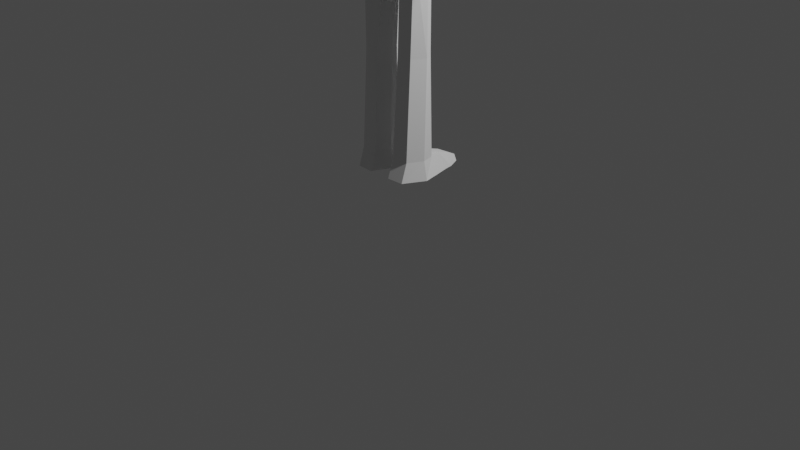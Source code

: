 # Source: boss.blend  (saved by Blender 3.6.11; exported with 4.5.12 LTS)
import bpy
from mathutils import Matrix  # noqa: F401  (used for matrix-valued properties, if any)

bpy.ops.wm.read_factory_settings(use_empty=True)
scene = bpy.context.scene
scene.name = 'Scene'

# ---- collections
col_collection = bpy.data.collections.new('Collection'); scene.collection.children.link(col_collection)

# ---- world
world_world = bpy.data.worlds.new('World'); scene.world = world_world
world_world.use_nodes = True; world_world.node_tree.nodes.clear()
_N = world_world.node_tree.nodes; _L = world_world.node_tree.links
n0 = _N.new('ShaderNodeOutputWorld'); n0.name = 'World Output'; n0.location = (300, 300)
n1 = _N.new('ShaderNodeBackground'); n1.name = 'Background'; n1.location = (10, 300)
n1.inputs[0].default_value = (0.05088, 0.05088, 0.05088, 1.0)
_L.new(n1.outputs[0], n0.inputs[0])
n0.is_active_output = True
world_world.color = (0.05088, 0.05088, 0.05088)
world_world.use_sun_shadow = False
world_world.sun_shadow_jitter_overblur = 0.0

# ---- cameras
cam_camera = bpy.data.cameras.new('Camera')
cam_camera.clip_end = 100.0
cam_camera.ortho_scale = 7.314

# ---- lights
light_light = bpy.data.lights.new('Light', 'POINT')
light_light.transmission_factor = 0.0
light_light.energy = 1000.0
light_light.shadow_soft_size = 0.1
light_light.shadow_maximum_resolution = 0.006
light_light.use_absolute_resolution = True

# ---- meshes
me_sphere = bpy.data.meshes.new('Sphere')
me_sphere.from_pydata([(0.0839, 0.1006, 4.574), (0.0, 0.1347, 4.571), (0.1196, 0.02443, 4.581), (0.08493, -0.06928, 4.589), (0.0, -0.1044, 4.593), (0.4227, 0.2126, 4.401), (0.0, 0.2179, 4.41), (0.4439, 0.0177, 4.516), (0.4643, -0.1825, 4.396), (0.0, -0.246, 4.489), (0.1898, 0.1391, 3.604), (0.0, 0.1906, 3.611), (0.2887, 0.003403, 3.609), (0.2794, -0.1524, 3.608), (0.0, -0.2347, 3.634), (0.4424, 0.02369, 4.048), (0.3121, 0.2238, 4.167), (0.0, -0.2511, 3.982), (0.3848, -0.1795, 4.162), (0.0, 0.218, 4.001), (0.5652, 0.1876, 4.381), (0.5828, 0.0182, 4.477), (0.5998, -0.1487, 4.377), (0.5816, 0.0232, 4.086), (0.5646, 0.1901, 4.186), (0.5992, -0.1462, 4.182), (1.347, 0.1197, 4.341), (1.346, 0.01922, 4.397), (1.356, -0.07974, 4.338), (1.345, 0.02218, 4.166), (1.347, 0.1211, 4.225), (1.356, -0.07826, 4.222), (1.41, 0.1299, 4.347), (1.415, 0.01906, 4.409), (1.426, -0.09013, 4.344), (1.414, 0.02233, 4.154), (1.41, 0.1315, 4.219), (1.426, -0.08849, 4.216), (2.115, 0.102, 4.33), (2.114, 0.01948, 4.352), (2.122, -0.06186, 4.328), (2.113, 0.02191, 4.21), (2.115, 0.1033, 4.235), (2.122, -0.06064, 4.233), (0.1815, 0.153, 3.163), (0.0, 0.1795, 3.17), (0.3212, -0.01023, 3.161), (0.2623, -0.1496, 3.163), (0.0, -0.2309, 3.17), (0.2742, 0.1413, 2.783), (0.0, 0.18, 2.79), (0.378, 0.001273, 2.831), (0.334, -0.1342, 2.8), (0.0, -0.2561, 2.753), (0.378, 0.001273, 2.831), (0.334, -0.1342, 2.8), (0.422, -0.03092, 0.5662), (0.0, -0.03005, 2.656), (0.0, 0.146, 2.676), (0.0, -0.1162, 2.613), (0.1043, -0.09172, 2.615), (0.0943, 0.1248, 2.616), (0.05719, 0.01951, 2.562), (0.3738, 0.0008115, 1.775), (0.3023, -0.1426, 1.774), (0.2854, 0.1345, 1.779), (0.1254, 0.1247, 1.78), (0.1423, -0.1525, 1.776), (0.07927, -0.01881, 1.779), (0.3843, -0.03092, 0.7613), (0.3045, -0.1909, 0.7595), (0.3327, 0.1181, 0.7538), (0.1072, 0.1072, 0.7501), (0.1261, -0.2018, 0.7614), (0.0558, -0.05279, 0.765), (0.0, 0.1795, 3.17), (0.0, -0.09769, 4.673), (0.08493, -0.06317, 4.666), (0.1196, 0.02903, 4.647), (0.0, 0.1375, 4.625), (0.0839, 0.104, 4.632), (0.0, -0.2086, 4.845), (0.174, -0.136, 4.809), (0.2218, 0.05198, 4.683), (0.0, 0.2606, 4.658), (0.1581, 0.221, 4.653), (0.0, -0.1881, 5.07), (0.174, -0.1215, 5.12), (0.2692, 0.1127, 5.059), (0.0, 0.3397, 5.021), (0.1917, 0.3073, 5.012), (0.0, -0.1226, 5.166), (0.08568, -0.08163, 5.189), (0.1299, 0.1114, 5.219), (0.0, 0.2492, 5.194), (0.09957, 0.2121, 5.182), (0.3045, -0.2537, 0.5644), (0.3871, 0.1422, 0.5698), (0.06011, 0.1072, 0.5716), (0.1261, -0.2646, 0.5663), (0.02555, -0.05279, 0.5699), (0.2739, 0.5283, 0.5719), (0.1359, 0.5321, 0.5703), (0.2362, 0.5353, 0.6301), (0.1775, 0.5365, 0.6227), (0.1175, 0.2366, 0.7399), (0.07935, 0.292, 0.5716), (0.303, 0.2432, 0.7489), (0.3462, 0.3084, 0.5698), (0.1345, 0.4043, 0.691), (0.267, 0.4061, 0.6963), (0.09213, 0.4091, 0.5689), (0.3294, 0.4007, 0.5692), (0.2214, 0.1703, 3.811), (2.169, 0.08848, 4.299), (2.167, 0.02396, 4.316), (2.174, -0.0396, 4.298), (2.167, 0.02587, 4.247), (2.169, 0.08943, 4.264), (2.174, -0.03865, 4.264), (2.34, 0.1317, 4.307), (2.363, 0.0415, 4.31), (2.398, -0.04415, 4.306), (2.362, 0.04396, 4.234), (2.339, 0.1329, 4.257), (2.397, -0.04292, 4.256), (2.522, 0.122, 4.291), (2.524, 0.04248, 4.301), (2.537, -0.03529, 4.291), (2.524, 0.0448, 4.262), (2.521, 0.1231, 4.272), (2.536, -0.03413, 4.271), (2.201, 0.1308, 4.301), (2.201, 0.1317, 4.266), (2.361, 0.2045, 4.309), (2.36, 0.2056, 4.258), (0.2618, 0.09415, 4.909), (0.174, -0.1506, 4.932), (0.0, -0.2135, 4.925), (0.177, 0.2998, 4.836), (0.0, 0.1238, 5.235), (0.0, -0.05141, 5.2), (0.0, -0.1226, 5.166), (0.08568, -0.08163, 5.189), (0.0, -0.05141, 5.2), (0.0, 0.3319, 4.814), (0.2814, 0.08436, 5.093), (0.1904, 0.3119, 5.042), (0.2713, 0.05845, 4.882), (0.1878, 0.3031, 4.866), (0.0, 0.3524, 4.993), (0.0, 0.341, 4.845), (0.1878, 0.3031, 4.866), (0.1917, 0.3073, 5.012), (0.2692, 0.1127, 5.059), (0.2618, 0.09415, 4.909), (0.1971, 0.3572, 4.864), (0.2038, 0.3647, 5.008), (0.0, 0.4047, 4.991), (0.0, 0.3932, 4.844), (0.1971, 0.3572, 4.864), (0.2038, 0.3647, 5.008), (0.3155, 0.1362, 5.048), (0.3081, 0.1146, 4.912), (0.0, 0.3319, 4.814)], [], [(0, 1, 79, 80), (51, 55, 54), (111, 109, 104, 102), (58, 50, 61), (50, 49, 61), (4, 3, 77, 76), (6, 1, 0, 5), (7, 2, 3, 8), (7, 5, 0, 2), (9, 8, 3, 4), (10, 113, 12), (13, 18, 17, 14), (10, 11, 19, 113), (13, 12, 15, 18), (16, 19, 6, 5), (18, 8, 9, 17), (23, 25, 18, 15), (25, 22, 8, 18), (24, 23, 15, 16), (21, 7, 8, 22), (24, 16, 5, 20), (20, 5, 7, 21), (26, 20, 21, 27), (30, 29, 23, 24), (31, 28, 22, 25), (27, 21, 22, 28), (29, 31, 25, 23), (30, 24, 20, 26), (35, 37, 31, 29), (36, 30, 26, 32), (32, 26, 27, 33), (36, 35, 29, 30), (37, 34, 28, 31), (33, 27, 28, 34), (42, 41, 35, 36), (43, 40, 34, 37), (39, 33, 34, 40), (41, 43, 37, 35), (42, 36, 32, 38), (38, 32, 33, 39), (47, 46, 12, 13), (46, 44, 10, 12), (48, 47, 13, 14), (45, 11, 10, 44), (52, 47, 48, 53), (49, 50, 45, 44), (51, 46, 47, 52), (51, 49, 44, 46), (63, 54, 55, 64), (51, 52, 55), (53, 57, 59, 60, 55, 52), (74, 72, 98, 100), (62, 60, 59, 57), (64, 55, 60, 67), (57, 58, 61, 62), (66, 68, 62, 61), (65, 66, 61, 49), (63, 65, 49, 54), (68, 67, 60, 62), (73, 70, 64, 67), (71, 65, 63, 69), (74, 73, 67, 68), (72, 66, 65, 71), (69, 63, 64, 70), (72, 74, 68, 66), (2, 0, 80, 78), (77, 78, 83, 82), (3, 2, 78, 77), (137, 148, 146, 87), (76, 77, 82, 81), (80, 79, 84, 85), (78, 80, 85, 83), (146, 147, 95, 93), (136, 149, 152, 155), (138, 137, 87, 86), (86, 87, 92, 91), (147, 89, 94, 95), (87, 146, 93, 92), (89, 86, 91, 141, 140, 94), (75, 6, 19, 11), (69, 70, 96, 56), (73, 74, 100, 99), (70, 73, 99, 96), (71, 69, 56, 97), (99, 100, 98, 97, 56, 96), (104, 103, 101, 102), (109, 110, 103, 104), (112, 111, 102, 101), (110, 112, 101, 103), (71, 97, 108, 107), (97, 98, 106, 108), (72, 71, 107, 105), (98, 72, 105, 106), (107, 108, 112, 110), (108, 106, 111, 112), (105, 107, 110, 109), (106, 105, 109, 111), (12, 10, 11, 14, 13), (113, 19, 16), (12, 113, 16, 15), (39, 40, 116, 115), (43, 41, 117, 119), (42, 38, 114, 118), (38, 39, 115, 114), (41, 42, 118, 117), (40, 43, 119, 116), (114, 115, 121, 120), (117, 118, 124, 123), (116, 119, 125, 122), (115, 116, 122, 121), (119, 117, 123, 125), (120, 124, 135, 134), (125, 123, 129, 131), (124, 120, 126, 130), (120, 121, 127, 126), (123, 124, 130, 129), (122, 125, 131, 128), (121, 122, 128, 127), (126, 127, 128, 131, 129, 130), (133, 132, 134, 135), (114, 120, 134, 132), (118, 114, 132, 133), (124, 118, 133, 135), (81, 82, 137, 138), (83, 85, 139, 148), (82, 83, 148, 137), (143, 144, 142), (145, 139, 85, 84), (93, 141, 92), (141, 93, 140), (88, 90, 147, 146), (151, 149, 139, 145), (136, 88, 146, 148), (149, 136, 148, 139), (153, 154, 162, 161), (150, 89, 147, 90), (155, 152, 160, 163), (88, 136, 155, 154), (90, 88, 154, 153), (149, 90, 153, 152), (158, 157, 156, 159), (163, 160, 161, 162), (150, 90, 157, 158), (149, 151, 159, 156), (154, 155, 163, 162), (152, 153, 161, 160), (90, 149, 156, 157), (94, 140, 93, 95)])
_uv = me_sphere.uv_layers.new(name='UVMap')
_uv.uv.foreach_set('vector', [0.5312, 0.5625, 0.5312, 0.5, 0.5312, 0.5, 0.5312, 0.5625, 0.5, 0.5625, 0.4688, 0.5625, 0.5, 0.5625, 0.08898, 0.09421, 0.08898, 0.09421, 0.08898, 0.09421, 0.08898, 0.09421, 0.0, 0.0, 0.0, 0.0, 0.08898, 0.09421, 0.0, 0.0, 0.0, 0.0, 0.08898, 0.09421, 0.4687, 0.5, 0.4688, 0.5625, 0.4688, 0.5625, 0.4687, 0.5, 0.5312, 0.5, 0.5312, 0.5, 0.5312, 0.5625, 0.5312, 0.5625, 0.5, 0.5625, 0.5, 0.5625, 0.4688, 0.5625, 0.4688, 0.5625, 0.5, 0.5625, 0.5312, 0.5625, 0.5312, 0.5625, 0.5, 0.5625, 0.4687, 0.5, 0.4688, 0.5625, 0.4688, 0.5625, 0.4687, 0.5, 0.5312, 0.5625, 0.5312, 0.5625, 0.5, 0.5625, 0.4688, 0.5625, 0.4688, 0.5625, 0.4687, 0.5, 0.4687, 0.5, 0.5312, 0.5625, 0.5312, 0.5, 0.5313, 0.5, 0.5312, 0.5625, 0.4688, 0.5625, 0.5, 0.5625, 0.5, 0.5625, 0.4688, 0.5625, 0.5312, 0.5625, 0.5313, 0.5, 0.5312, 0.5, 0.5312, 0.5625, 0.4688, 0.5625, 0.4688, 0.5625, 0.4687, 0.5, 0.4687, 0.5, 0.5, 0.5625, 0.4688, 0.5625, 0.4688, 0.5625, 0.5, 0.5625, 0.4688, 0.5625, 0.4688, 0.5625, 0.4688, 0.5625, 0.4688, 0.5625, 0.5312, 0.5625, 0.5, 0.5625, 0.5, 0.5625, 0.5312, 0.5625, 0.5, 0.5625, 0.5, 0.5625, 0.4688, 0.5625, 0.4688, 0.5625, 0.5312, 0.5625, 0.5312, 0.5625, 0.5312, 0.5625, 0.5312, 0.5625, 0.5312, 0.5625, 0.5312, 0.5625, 0.5, 0.5625, 0.5, 0.5625, 0.5312, 0.5625, 0.5312, 0.5625, 0.5, 0.5625, 0.5, 0.5625, 0.5312, 0.5625, 0.5, 0.5625, 0.5, 0.5625, 0.5312, 0.5625, 0.4688, 0.5625, 0.4688, 0.5625, 0.4688, 0.5625, 0.4688, 0.5625, 0.5, 0.5625, 0.5, 0.5625, 0.4688, 0.5625, 0.4688, 0.5625, 0.5, 0.5625, 0.4688, 0.5625, 0.4688, 0.5625, 0.5, 0.5625, 0.5312, 0.5625, 0.5312, 0.5625, 0.5312, 0.5625, 0.5312, 0.5625, 0.5, 0.5625, 0.4688, 0.5625, 0.4688, 0.5625, 0.5, 0.5625, 0.5312, 0.5625, 0.5312, 0.5625, 0.5312, 0.5625, 0.5312, 0.5625, 0.5312, 0.5625, 0.5312, 0.5625, 0.5, 0.5625, 0.5, 0.5625, 0.5312, 0.5625, 0.5, 0.5625, 0.5, 0.5625, 0.5312, 0.5625, 0.4688, 0.5625, 0.4688, 0.5625, 0.4688, 0.5625, 0.4688, 0.5625, 0.5, 0.5625, 0.5, 0.5625, 0.4688, 0.5625, 0.4688, 0.5625, 0.5312, 0.5625, 0.5, 0.5625, 0.5, 0.5625, 0.5312, 0.5625, 0.4688, 0.5625, 0.4688, 0.5625, 0.4688, 0.5625, 0.4688, 0.5625, 0.5, 0.5625, 0.5, 0.5625, 0.4688, 0.5625, 0.4688, 0.5625, 0.5, 0.5625, 0.4688, 0.5625, 0.4688, 0.5625, 0.5, 0.5625, 0.5312, 0.5625, 0.5312, 0.5625, 0.5312, 0.5625, 0.5312, 0.5625, 0.5312, 0.5625, 0.5312, 0.5625, 0.5, 0.5625, 0.5, 0.5625, 0.4688, 0.5625, 0.5, 0.5625, 0.5, 0.5625, 0.4688, 0.5625, 0.5, 0.5625, 0.5312, 0.5625, 0.5312, 0.5625, 0.5, 0.5625, 0.4687, 0.5, 0.4688, 0.5625, 0.4688, 0.5625, 0.4687, 0.5, 0.5312, 0.5, 0.5312, 0.5, 0.5312, 0.5625, 0.5312, 0.5625, 0.4688, 0.5625, 0.4688, 0.5625, 0.4687, 0.5, 0.4687, 0.5, 0.5312, 0.5625, 0.5312, 0.5, 0.5312, 0.5, 0.5312, 0.5625, 0.5, 0.5625, 0.5, 0.5625, 0.4688, 0.5625, 0.4688, 0.5625, 0.5, 0.5625, 0.5312, 0.5625, 0.5312, 0.5625, 0.5, 0.5625, 0.5, 0.5625, 0.5, 0.5625, 0.4688, 0.5625, 0.4688, 0.5625, 0.5, 0.5625, 0.4688, 0.5625, 0.4688, 0.5625, 0.4687, 0.5, 0.0, 0.0, 0.0, 0.0, 0.07851, 0.09421, 0.4688, 0.5625, 0.4688, 0.5625, 0.0, 0.0, 0.08898, 0.09421, 0.08898, 0.09421, 0.0, 0.0, 0.0, 0.0, 0.07851, 0.09421, 0.0, 0.0, 0.0, 0.0, 0.4688, 0.5625, 0.4688, 0.5625, 0.07851, 0.09421, 0.07851, 0.09421, 0.0, 0.0, 0.0, 0.0, 0.08898, 0.09421, 0.0, 0.0, 0.08898, 0.09421, 0.0, 0.0, 0.0, 0.0, 0.08898, 0.09421, 0.0, 0.0, 0.08898, 0.09421, 0.08898, 0.09421, 0.0, 0.0, 0.0, 0.0, 0.0, 0.0, 0.0, 0.0, 0.0, 0.0, 0.0, 0.0, 0.07851, 0.09421, 0.07851, 0.09421, 0.0, 0.0, 0.07851, 0.09421, 0.4688, 0.5625, 0.4688, 0.5625, 0.07851, 0.09421, 0.0, 0.0, 0.0, 0.0, 0.0, 0.0, 0.0, 0.0, 0.0, 0.0, 0.07851, 0.09421, 0.07851, 0.09421, 0.0, 0.0, 0.08898, 0.09421, 0.08898, 0.09421, 0.0, 0.0, 0.0, 0.0, 0.5, 0.5625, 0.5, 0.5625, 0.4688, 0.5625, 0.4688, 0.5625, 0.08898, 0.09421, 0.0, 0.0, 0.0, 0.0, 0.08898, 0.09421, 0.5, 0.5625, 0.5312, 0.5625, 0.5312, 0.5625, 0.5, 0.5625, 0.4688, 0.5625, 0.5, 0.5625, 0.5, 0.5625, 0.4688, 0.5625, 0.4688, 0.5625, 0.5, 0.5625, 0.5, 0.5625, 0.4688, 0.5625, 0.4688, 0.5625, 0.5, 0.5625, 0.5, 0.5625, 0.4688, 0.5625, 0.4687, 0.5, 0.4688, 0.5625, 0.4688, 0.5625, 0.4687, 0.5, 0.5312, 0.5625, 0.5312, 0.5, 0.5312, 0.5, 0.5312, 0.5625, 0.5, 0.5625, 0.5312, 0.5625, 0.5312, 0.5625, 0.5, 0.5625, 0.5, 0.5625, 0.5312, 0.5625, 0.5312, 0.5625, 0.5, 0.5625, 0.5036, 0.5625, 0.5312, 0.5612, 0.5312, 0.5612, 0.5036, 0.5625, 0.4687, 0.5, 0.4688, 0.5625, 0.4688, 0.5625, 0.4687, 0.5, 0.4687, 0.5, 0.4688, 0.5625, 0.4688, 0.5625, 0.4687, 0.5, 0.5312, 0.5625, 0.5312, 0.5, 0.5312, 0.5, 0.5312, 0.5625, 0.4688, 0.5625, 0.5, 0.5625, 0.5, 0.5625, 0.4688, 0.5625, 0.0, 0.0, 0.0, 0.0, 0.0, 0.0, 0.0, 0.0, 0.0, 0.0, 0.0, 0.0, 0.0, 0.0, 0.5312, 0.5, 0.5313, 0.5, 0.5312, 0.5, 0.5, 0.5625, 0.4688, 0.5625, 0.4688, 0.5625, 0.5, 0.5625, 0.07851, 0.09421, 0.0, 0.0, 0.0, 0.0, 0.07851, 0.09421, 0.4688, 0.5625, 0.07851, 0.09421, 0.07851, 0.09421, 0.4688, 0.5625, 0.0, 0.0, 0.0, 0.0, 0.0, 0.0, 0.0, 0.0, 0.07851, 0.09421, 0.0, 0.0, 0.08898, 0.09421, 0.0, 0.0, 0.0, 0.0, 0.4688, 0.5625, 0.08898, 0.09421, 0.0, 0.0, 0.0, 0.0, 0.08898, 0.09421, 0.08898, 0.09421, 0.0, 0.0, 0.0, 0.0, 0.08898, 0.09421, 0.0, 0.0, 0.08898, 0.09421, 0.08898, 0.09421, 0.0, 0.0, 0.0, 0.0, 0.0, 0.0, 0.0, 0.0, 0.0, 0.0, 0.0, 0.0, 0.0, 0.0, 0.0, 0.0, 0.0, 0.0, 0.0, 0.0, 0.08898, 0.09421, 0.08898, 0.09421, 0.0, 0.0, 0.08898, 0.09421, 0.0, 0.0, 0.0, 0.0, 0.08898, 0.09421, 0.08898, 0.09421, 0.08898, 0.09421, 0.08898, 0.09421, 0.08898, 0.09421, 0.0, 0.0, 0.0, 0.0, 0.0, 0.0, 0.0, 0.0, 0.0, 0.0, 0.08898, 0.09421, 0.08898, 0.09421, 0.0, 0.0, 0.08898, 0.09421, 0.0, 0.0, 0.0, 0.0, 0.08898, 0.09421, 0.08898, 0.09421, 0.08898, 0.09421, 0.08898, 0.09421, 0.08898, 0.09421, 0.0, 0.0, 0.0, 0.0, 0.0, 0.0, 0.0, 0.0, 0.0, 0.0, 0.5312, 0.5625, 0.5313, 0.5, 0.5312, 0.5625, 0.5, 0.5625, 0.5312, 0.5625, 0.5312, 0.5625, 0.5, 0.5625, 0.5, 0.5625, 0.4688, 0.5625, 0.4688, 0.5625, 0.5, 0.5625, 0.4688, 0.5625, 0.5, 0.5625, 0.5, 0.5625, 0.4688, 0.5625, 0.5312, 0.5625, 0.5312, 0.5625, 0.5312, 0.5625, 0.5312, 0.5625, 0.5312, 0.5625, 0.5, 0.5625, 0.5, 0.5625, 0.5312, 0.5625, 0.5, 0.5625, 0.5312, 0.5625, 0.5312, 0.5625, 0.5, 0.5625, 0.4688, 0.5625, 0.4688, 0.5625, 0.4688, 0.5625, 0.4688, 0.5625, 0.5312, 0.5625, 0.5, 0.5625, 0.5, 0.5625, 0.5312, 0.5625, 0.5, 0.5625, 0.5312, 0.5625, 0.5312, 0.5625, 0.5, 0.5625, 0.4688, 0.5625, 0.4688, 0.5625, 0.4688, 0.5625, 0.4688, 0.5625, 0.5, 0.5625, 0.4688, 0.5625, 0.4688, 0.5625, 0.5, 0.5625, 0.4688, 0.5625, 0.5, 0.5625, 0.5, 0.5625, 0.4688, 0.5625, 0.5312, 0.5625, 0.5312, 0.5625, 0.5312, 0.5625, 0.5312, 0.5625, 0.4688, 0.5625, 0.5, 0.5625, 0.5, 0.5625, 0.4688, 0.5625, 0.5312, 0.5625, 0.5312, 0.5625, 0.5312, 0.5625, 0.5312, 0.5625, 0.5312, 0.5625, 0.5, 0.5625, 0.5, 0.5625, 0.5312, 0.5625, 0.5, 0.5625, 0.5312, 0.5625, 0.5312, 0.5625, 0.5, 0.5625, 0.4688, 0.5625, 0.4688, 0.5625, 0.4688, 0.5625, 0.4688, 0.5625, 0.5, 0.5625, 0.4688, 0.5625, 0.4688, 0.5625, 0.5, 0.5625, 0.5312, 0.5625, 0.5, 0.5625, 0.4688, 0.5625, 0.4688, 0.5625, 0.5, 0.5625, 0.5312, 0.5625, 0.5312, 0.5625, 0.5312, 0.5625, 0.5312, 0.5625, 0.5312, 0.5625, 0.5312, 0.5625, 0.5312, 0.5625, 0.5312, 0.5625, 0.5312, 0.5625, 0.5312, 0.5625, 0.5312, 0.5625, 0.5312, 0.5625, 0.5312, 0.5625, 0.5312, 0.5625, 0.5312, 0.5625, 0.5312, 0.5625, 0.5312, 0.5625, 0.4687, 0.5, 0.4688, 0.5625, 0.4688, 0.5625, 0.4687, 0.5, 0.5, 0.5625, 0.5312, 0.5625, 0.5312, 0.5625, 0.5, 0.5625, 0.4688, 0.5625, 0.5, 0.5625, 0.5, 0.5625, 0.4688, 0.5625, 0.4688, 0.5625, 0.486, 0.5, 0.4687, 0.5, 0.5312, 0.5, 0.5312, 0.5625, 0.5312, 0.5625, 0.5312, 0.5, 0.5, 0.5625, 0.486, 0.5, 0.4688, 0.5625, 0.486, 0.5, 0.5, 0.5625, 0.5016, 0.5, 0.5037, 0.5625, 0.5312, 0.5637, 0.5312, 0.5625, 0.5, 0.5625, 0.5312, 0.5, 0.5312, 0.5612, 0.5312, 0.5625, 0.5312, 0.5, 0.5036, 0.5625, 0.5037, 0.5625, 0.5, 0.5625, 0.5, 0.5625, 0.5312, 0.5612, 0.5036, 0.5625, 0.5, 0.5625, 0.5312, 0.5625, 0.5312, 0.5637, 0.5037, 0.5625, 0.5037, 0.5625, 0.5312, 0.5637, 0.5312, 0.5, 0.5312, 0.5, 0.5312, 0.5625, 0.5312, 0.5637, 0.5036, 0.5625, 0.5312, 0.5612, 0.5312, 0.5612, 0.5036, 0.5625, 0.5037, 0.5625, 0.5036, 0.5625, 0.5036, 0.5625, 0.5037, 0.5625, 0.5312, 0.5637, 0.5037, 0.5625, 0.5037, 0.5625, 0.5312, 0.5637, 0.5312, 0.5612, 0.5312, 0.5637, 0.5312, 0.5637, 0.5312, 0.5612, 0.5312, 0.5, 0.5312, 0.5637, 0.5312, 0.5612, 0.5312, 0.5, 0.5036, 0.5625, 0.5312, 0.5612, 0.5312, 0.5637, 0.5037, 0.5625, 0.5312, 0.5, 0.5312, 0.5637, 0.5312, 0.5637, 0.5312, 0.5, 0.5312, 0.5612, 0.5312, 0.5, 0.5312, 0.5, 0.5312, 0.5612, 0.5037, 0.5625, 0.5036, 0.5625, 0.5036, 0.5625, 0.5037, 0.5625, 0.5312, 0.5612, 0.5312, 0.5637, 0.5312, 0.5637, 0.5312, 0.5612, 0.5312, 0.5637, 0.5312, 0.5612, 0.5312, 0.5612, 0.5312, 0.5637, 0.5312, 0.5, 0.5016, 0.5, 0.5, 0.5625, 0.5312, 0.5625])
me_sphere.update()
me_plane = bpy.data.meshes.new('Plane')
me_plane.from_pydata([(-0.9747, 0.5204, -0.3572), (1.017, 0.3804, -0.2368), (-0.9874, 0.397, -0.1772), (-0.9965, 0.2452, -0.04899), (-1.0, 0.0, 0.0), (1.0, 0.0, 0.0), (1.002, 0.1745, -0.03012), (1.009, 0.2912, -0.1297)], [], [(2, 7, 1, 0), (4, 5, 6, 3), (3, 6, 7, 2)])
_uv = me_plane.uv_layers.new(name='UVMap')
_uv.uv.foreach_set('vector', [0.0, 0.8333, 1.0, 0.8333, 1.0, 1.0, 0.0, 1.0, 0.0, 0.5, 1.0, 0.5, 1.0, 0.6667, 0.0, 0.6667, 0.0, 0.6667, 1.0, 0.6667, 1.0, 0.8333, 0.0, 0.8333])
me_plane.update()

# ---- objects
ob_light = bpy.data.objects.new('Light', light_light)
ob_camera = bpy.data.objects.new('Camera', cam_camera)
ob_sphere = bpy.data.objects.new('Sphere', me_sphere)
ob_plane = bpy.data.objects.new('Plane', me_plane)

# ---- transforms, parenting, visibility, modifiers, constraints
ob_light.location = (4.076, 1.005, 5.904)
ob_light.rotation_euler = (0.6503, 0.05522, 1.866)
ob_light.lock_rotations_4d = False
ob_light.empty_display_type = 'ARROWS'
ob_light.color = (0.0, 0.0, 0.0, 0.0)
ob_light.lineart.crease_threshold = 0.0
ob_camera.location = (7.359, -6.926, 4.958)
ob_camera.rotation_euler = (1.109, 0.0, 0.8149)
ob_camera.lock_rotations_4d = False
ob_camera.empty_display_type = 'ARROWS'
ob_camera.color = (0.0, 0.0, 0.0, 0.0)
ob_camera.display_type = 'WIRE'
ob_camera.lineart.crease_threshold = 0.0
ob_sphere.location = (0.0, 0.0, 0.0)
_m = ob_sphere.modifiers.new('Mirror', 'MIRROR')
_m.use_clip = True
ob_plane.location = (1.558, 5.953e-07, 4.431)
ob_plane.rotation_euler = (3.376e-10, 0.07082, 9.531e-09)
_m = ob_plane.modifiers.new('Mirror', 'MIRROR')
_m.use_axis = (False, True, False)
_m.use_clip = True

# ---- collection membership
col_collection.objects.link(ob_light)
col_collection.objects.link(ob_camera)
col_collection.objects.link(ob_sphere)
col_collection.objects.link(ob_plane)

# ---- scene / render settings (as saved in the file)
scene.camera = ob_camera
scene.frame_start = 1; scene.frame_end = 250; scene.frame_set(39)
scene.render.engine = 'BLENDER_EEVEE_NEXT'
scene.cycles.sampling_pattern = 'TABULATED_SOBOL'
scene.view_settings.view_transform = 'Filmic'
bpy.context.view_layer.update()
